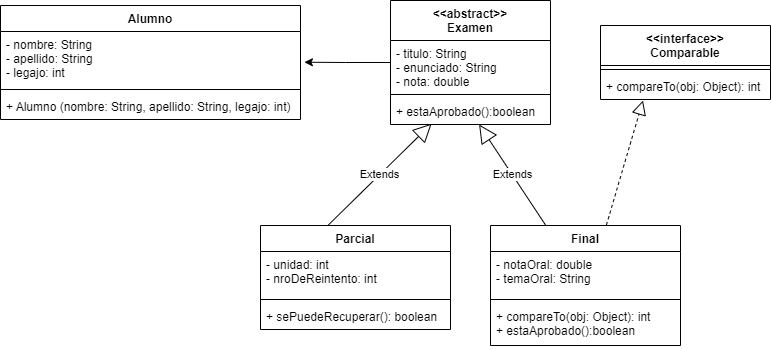

The diagram above was exported from draw.io. Its source (the exported page's mxGraphModel, read from the mxfile embedded in the PNG):
<mxGraphModel dx="813" dy="477" grid="1" gridSize="10" guides="1" tooltips="1" connect="1" arrows="1" fold="1" page="1" pageScale="1" pageWidth="827" pageHeight="1169" math="0" shadow="0">
  <root>
    <mxCell id="0" />
    <mxCell id="1" parent="0" />
    <mxCell id="Oahdpz9BWKKAy4lXkt8p-24" style="edgeStyle=orthogonalEdgeStyle;rounded=0;orthogonalLoop=1;jettySize=auto;html=1;entryX=1.013;entryY=0.569;entryDx=0;entryDy=0;entryPerimeter=0;" edge="1" parent="1" source="Oahdpz9BWKKAy4lXkt8p-1" target="Oahdpz9BWKKAy4lXkt8p-14">
      <mxGeometry relative="1" as="geometry" />
    </mxCell>
    <mxCell id="Oahdpz9BWKKAy4lXkt8p-1" value="&lt;&lt;abstract&gt;&gt;&#10;Examen" style="swimlane;fontStyle=1;align=center;verticalAlign=top;childLayout=stackLayout;horizontal=1;startSize=40;horizontalStack=0;resizeParent=1;resizeParentMax=0;resizeLast=0;collapsible=1;marginBottom=0;" vertex="1" parent="1">
      <mxGeometry x="420" y="95" width="160" height="124" as="geometry" />
    </mxCell>
    <mxCell id="Oahdpz9BWKKAy4lXkt8p-2" value="- titulo: String&#10;- enunciado: String&#10;- nota: double" style="text;strokeColor=none;fillColor=none;align=left;verticalAlign=top;spacingLeft=4;spacingRight=4;overflow=hidden;rotatable=0;points=[[0,0.5],[1,0.5]];portConstraint=eastwest;" vertex="1" parent="Oahdpz9BWKKAy4lXkt8p-1">
      <mxGeometry y="40" width="160" height="50" as="geometry" />
    </mxCell>
    <mxCell id="Oahdpz9BWKKAy4lXkt8p-3" value="" style="line;strokeWidth=1;fillColor=none;align=left;verticalAlign=middle;spacingTop=-1;spacingLeft=3;spacingRight=3;rotatable=0;labelPosition=right;points=[];portConstraint=eastwest;" vertex="1" parent="Oahdpz9BWKKAy4lXkt8p-1">
      <mxGeometry y="90" width="160" height="8" as="geometry" />
    </mxCell>
    <mxCell id="Oahdpz9BWKKAy4lXkt8p-4" value="+ estaAprobado():boolean" style="text;strokeColor=none;fillColor=none;align=left;verticalAlign=top;spacingLeft=4;spacingRight=4;overflow=hidden;rotatable=0;points=[[0,0.5],[1,0.5]];portConstraint=eastwest;" vertex="1" parent="Oahdpz9BWKKAy4lXkt8p-1">
      <mxGeometry y="98" width="160" height="26" as="geometry" />
    </mxCell>
    <mxCell id="Oahdpz9BWKKAy4lXkt8p-5" value="Parcial" style="swimlane;fontStyle=1;align=center;verticalAlign=top;childLayout=stackLayout;horizontal=1;startSize=26;horizontalStack=0;resizeParent=1;resizeParentMax=0;resizeLast=0;collapsible=1;marginBottom=0;" vertex="1" parent="1">
      <mxGeometry x="290" y="320" width="190" height="104" as="geometry" />
    </mxCell>
    <mxCell id="Oahdpz9BWKKAy4lXkt8p-6" value="- unidad: int&#10;- nroDeReintento: int" style="text;strokeColor=none;fillColor=none;align=left;verticalAlign=top;spacingLeft=4;spacingRight=4;overflow=hidden;rotatable=0;points=[[0,0.5],[1,0.5]];portConstraint=eastwest;" vertex="1" parent="Oahdpz9BWKKAy4lXkt8p-5">
      <mxGeometry y="26" width="190" height="44" as="geometry" />
    </mxCell>
    <mxCell id="Oahdpz9BWKKAy4lXkt8p-7" value="" style="line;strokeWidth=1;fillColor=none;align=left;verticalAlign=middle;spacingTop=-1;spacingLeft=3;spacingRight=3;rotatable=0;labelPosition=right;points=[];portConstraint=eastwest;" vertex="1" parent="Oahdpz9BWKKAy4lXkt8p-5">
      <mxGeometry y="70" width="190" height="8" as="geometry" />
    </mxCell>
    <mxCell id="Oahdpz9BWKKAy4lXkt8p-8" value="+ sePuedeRecuperar(): boolean" style="text;strokeColor=none;fillColor=none;align=left;verticalAlign=top;spacingLeft=4;spacingRight=4;overflow=hidden;rotatable=0;points=[[0,0.5],[1,0.5]];portConstraint=eastwest;" vertex="1" parent="Oahdpz9BWKKAy4lXkt8p-5">
      <mxGeometry y="78" width="190" height="26" as="geometry" />
    </mxCell>
    <mxCell id="Oahdpz9BWKKAy4lXkt8p-9" value="Final" style="swimlane;fontStyle=1;align=center;verticalAlign=top;childLayout=stackLayout;horizontal=1;startSize=26;horizontalStack=0;resizeParent=1;resizeParentMax=0;resizeLast=0;collapsible=1;marginBottom=0;" vertex="1" parent="1">
      <mxGeometry x="520" y="320" width="190" height="120" as="geometry" />
    </mxCell>
    <mxCell id="Oahdpz9BWKKAy4lXkt8p-10" value="- notaOral: double&#10;- temaOral: String" style="text;strokeColor=none;fillColor=none;align=left;verticalAlign=top;spacingLeft=4;spacingRight=4;overflow=hidden;rotatable=0;points=[[0,0.5],[1,0.5]];portConstraint=eastwest;" vertex="1" parent="Oahdpz9BWKKAy4lXkt8p-9">
      <mxGeometry y="26" width="190" height="44" as="geometry" />
    </mxCell>
    <mxCell id="Oahdpz9BWKKAy4lXkt8p-11" value="" style="line;strokeWidth=1;fillColor=none;align=left;verticalAlign=middle;spacingTop=-1;spacingLeft=3;spacingRight=3;rotatable=0;labelPosition=right;points=[];portConstraint=eastwest;" vertex="1" parent="Oahdpz9BWKKAy4lXkt8p-9">
      <mxGeometry y="70" width="190" height="8" as="geometry" />
    </mxCell>
    <mxCell id="Oahdpz9BWKKAy4lXkt8p-12" value="+ compareTo(obj: Object): int&#10;+ estaAprobado():boolean" style="text;strokeColor=none;fillColor=none;align=left;verticalAlign=top;spacingLeft=4;spacingRight=4;overflow=hidden;rotatable=0;points=[[0,0.5],[1,0.5]];portConstraint=eastwest;" vertex="1" parent="Oahdpz9BWKKAy4lXkt8p-9">
      <mxGeometry y="78" width="190" height="42" as="geometry" />
    </mxCell>
    <mxCell id="Oahdpz9BWKKAy4lXkt8p-13" value="Alumno" style="swimlane;fontStyle=1;align=center;verticalAlign=top;childLayout=stackLayout;horizontal=1;startSize=26;horizontalStack=0;resizeParent=1;resizeParentMax=0;resizeLast=0;collapsible=1;marginBottom=0;" vertex="1" parent="1">
      <mxGeometry x="30" y="100" width="300" height="114" as="geometry" />
    </mxCell>
    <mxCell id="Oahdpz9BWKKAy4lXkt8p-14" value="- nombre: String&#10;- apellido: String&#10;- legajo: int" style="text;strokeColor=none;fillColor=none;align=left;verticalAlign=top;spacingLeft=4;spacingRight=4;overflow=hidden;rotatable=0;points=[[0,0.5],[1,0.5]];portConstraint=eastwest;" vertex="1" parent="Oahdpz9BWKKAy4lXkt8p-13">
      <mxGeometry y="26" width="300" height="54" as="geometry" />
    </mxCell>
    <mxCell id="Oahdpz9BWKKAy4lXkt8p-15" value="" style="line;strokeWidth=1;fillColor=none;align=left;verticalAlign=middle;spacingTop=-1;spacingLeft=3;spacingRight=3;rotatable=0;labelPosition=right;points=[];portConstraint=eastwest;" vertex="1" parent="Oahdpz9BWKKAy4lXkt8p-13">
      <mxGeometry y="80" width="300" height="8" as="geometry" />
    </mxCell>
    <mxCell id="Oahdpz9BWKKAy4lXkt8p-16" value="+ Alumno (nombre: String, apellido: String, legajo: int)" style="text;strokeColor=none;fillColor=none;align=left;verticalAlign=top;spacingLeft=4;spacingRight=4;overflow=hidden;rotatable=0;points=[[0,0.5],[1,0.5]];portConstraint=eastwest;" vertex="1" parent="Oahdpz9BWKKAy4lXkt8p-13">
      <mxGeometry y="88" width="300" height="26" as="geometry" />
    </mxCell>
    <mxCell id="Oahdpz9BWKKAy4lXkt8p-17" value="&lt;&lt;interface&gt;&gt;&#10;Comparable" style="swimlane;fontStyle=1;align=center;verticalAlign=top;childLayout=stackLayout;horizontal=1;startSize=40;horizontalStack=0;resizeParent=1;resizeParentMax=0;resizeLast=0;collapsible=1;marginBottom=0;" vertex="1" parent="1">
      <mxGeometry x="630" y="120" width="170" height="74" as="geometry" />
    </mxCell>
    <mxCell id="Oahdpz9BWKKAy4lXkt8p-19" value="" style="line;strokeWidth=1;fillColor=none;align=left;verticalAlign=middle;spacingTop=-1;spacingLeft=3;spacingRight=3;rotatable=0;labelPosition=right;points=[];portConstraint=eastwest;" vertex="1" parent="Oahdpz9BWKKAy4lXkt8p-17">
      <mxGeometry y="40" width="170" height="8" as="geometry" />
    </mxCell>
    <mxCell id="Oahdpz9BWKKAy4lXkt8p-20" value="+ compareTo(obj: Object): int" style="text;strokeColor=none;fillColor=none;align=left;verticalAlign=top;spacingLeft=4;spacingRight=4;overflow=hidden;rotatable=0;points=[[0,0.5],[1,0.5]];portConstraint=eastwest;" vertex="1" parent="Oahdpz9BWKKAy4lXkt8p-17">
      <mxGeometry y="48" width="170" height="26" as="geometry" />
    </mxCell>
    <mxCell id="Oahdpz9BWKKAy4lXkt8p-21" value="Extends" style="endArrow=block;endSize=16;endFill=0;html=1;rounded=0;exitX=0.355;exitY=-0.001;exitDx=0;exitDy=0;exitPerimeter=0;entryX=0.257;entryY=0.969;entryDx=0;entryDy=0;entryPerimeter=0;" edge="1" parent="1" source="Oahdpz9BWKKAy4lXkt8p-5" target="Oahdpz9BWKKAy4lXkt8p-4">
      <mxGeometry width="160" relative="1" as="geometry">
        <mxPoint x="140" y="260" as="sourcePoint" />
        <mxPoint x="300" y="260" as="targetPoint" />
      </mxGeometry>
    </mxCell>
    <mxCell id="Oahdpz9BWKKAy4lXkt8p-22" value="" style="endArrow=block;dashed=1;endFill=0;endSize=12;html=1;rounded=0;exitX=0.61;exitY=-0.004;exitDx=0;exitDy=0;exitPerimeter=0;entryX=0.25;entryY=1.038;entryDx=0;entryDy=0;entryPerimeter=0;" edge="1" parent="1" source="Oahdpz9BWKKAy4lXkt8p-9" target="Oahdpz9BWKKAy4lXkt8p-20">
      <mxGeometry width="160" relative="1" as="geometry">
        <mxPoint x="520" y="370" as="sourcePoint" />
        <mxPoint x="680" y="370" as="targetPoint" />
      </mxGeometry>
    </mxCell>
    <mxCell id="Oahdpz9BWKKAy4lXkt8p-23" value="Extends" style="endArrow=block;endSize=16;endFill=0;html=1;rounded=0;" edge="1" parent="1" source="Oahdpz9BWKKAy4lXkt8p-9" target="Oahdpz9BWKKAy4lXkt8p-4">
      <mxGeometry width="160" relative="1" as="geometry">
        <mxPoint x="300" y="276.76" as="sourcePoint" />
        <mxPoint x="460.0000000000001" y="276.76" as="targetPoint" />
      </mxGeometry>
    </mxCell>
  </root>
</mxGraphModel>